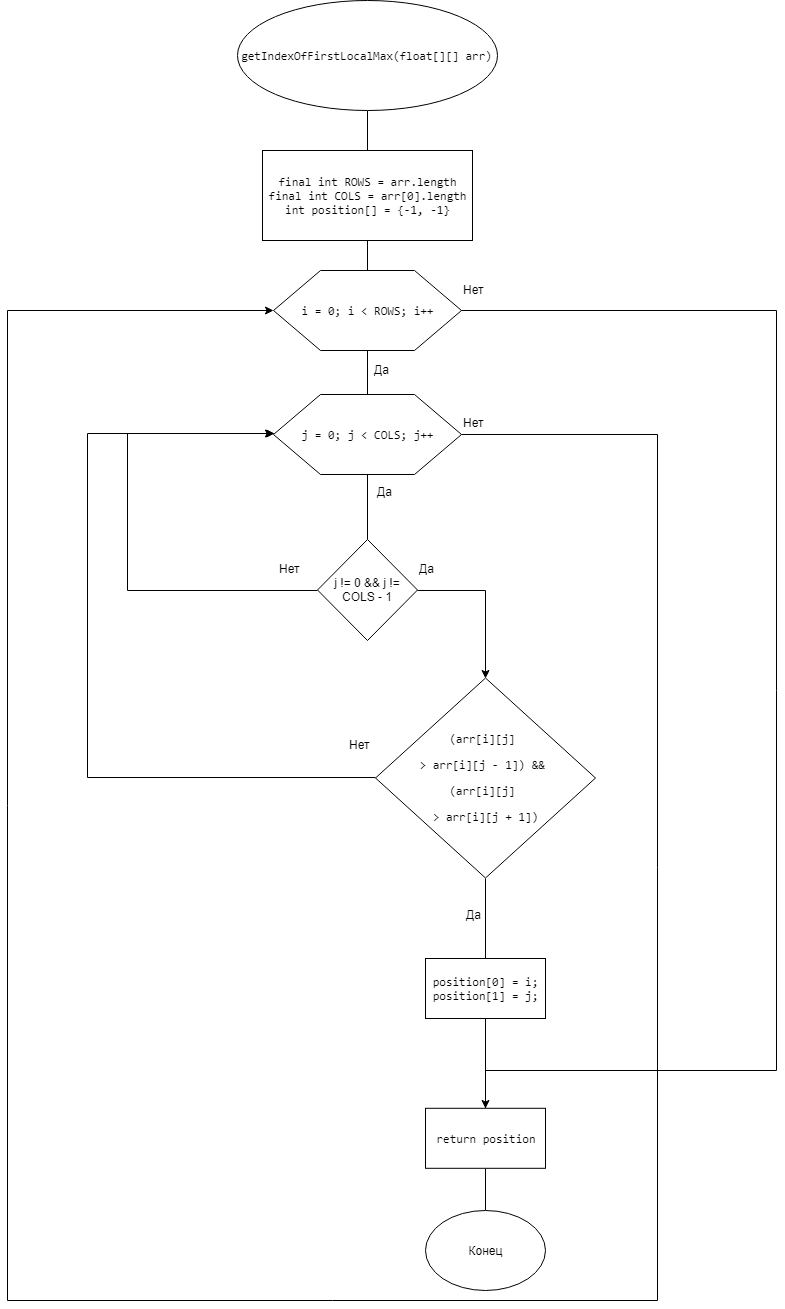

The diagram above was exported from draw.io. Its source (the exported page's mxGraphModel, read from the mxfile embedded in the PNG):
<mxGraphModel dx="1010" dy="501" grid="1" gridSize="10" guides="1" tooltips="1" connect="1" arrows="1" fold="1" page="1" pageScale="1" pageWidth="827" pageHeight="1169" math="0" shadow="0">
  <root>
    <mxCell id="0" />
    <mxCell id="1" parent="0" />
    <mxCell id="7PcY5pcW_2SYxXVrNIL6-1" value="&lt;pre&gt;&lt;pre&gt;&lt;pre&gt;&lt;br&gt;&lt;/pre&gt;&lt;/pre&gt;&lt;/pre&gt;" style="text;html=1;resizable=0;points=[];autosize=1;align=left;verticalAlign=top;spacingTop=-4;" parent="1" vertex="1">
      <mxGeometry x="270" y="201" width="20" height="40" as="geometry" />
    </mxCell>
    <mxCell id="7PcY5pcW_2SYxXVrNIL6-3" style="edgeStyle=orthogonalEdgeStyle;rounded=0;orthogonalLoop=1;jettySize=auto;html=1;endArrow=none;endFill=0;exitX=0.5;exitY=1;exitDx=0;exitDy=0;" parent="1" source="7PcY5pcW_2SYxXVrNIL6-19" target="7PcY5pcW_2SYxXVrNIL6-8" edge="1">
      <mxGeometry relative="1" as="geometry">
        <mxPoint x="390" y="320" as="sourcePoint" />
      </mxGeometry>
    </mxCell>
    <mxCell id="7PcY5pcW_2SYxXVrNIL6-4" style="edgeStyle=orthogonalEdgeStyle;rounded=0;orthogonalLoop=1;jettySize=auto;html=1;exitX=0.5;exitY=1;exitDx=0;exitDy=0;endArrow=none;endFill=0;" parent="1" source="7PcY5pcW_2SYxXVrNIL6-5" target="7PcY5pcW_2SYxXVrNIL6-19" edge="1">
      <mxGeometry relative="1" as="geometry" />
    </mxCell>
    <mxCell id="7PcY5pcW_2SYxXVrNIL6-5" value="&lt;pre&gt;&lt;pre&gt;&lt;pre&gt;&lt;span&gt;getIndexOfFirstLocalMax&lt;/span&gt;(&lt;span&gt;float&lt;/span&gt;[][] arr)&lt;/pre&gt;&lt;/pre&gt;&lt;/pre&gt;" style="ellipse;whiteSpace=wrap;html=1;" parent="1" vertex="1">
      <mxGeometry x="259.5" y="80" width="260" height="110" as="geometry" />
    </mxCell>
    <mxCell id="7PcY5pcW_2SYxXVrNIL6-6" style="edgeStyle=orthogonalEdgeStyle;rounded=0;orthogonalLoop=1;jettySize=auto;html=1;exitX=1;exitY=0.5;exitDx=0;exitDy=0;endArrow=classic;endFill=1;strokeColor=#000000;" parent="1" edge="1">
      <mxGeometry relative="1" as="geometry">
        <Array as="points">
          <mxPoint x="799" y="390" />
          <mxPoint x="799" y="1150" />
          <mxPoint x="508" y="1150" />
        </Array>
        <mxPoint x="508" y="1187.800048828125" as="targetPoint" />
        <mxPoint x="483" y="390" as="sourcePoint" />
      </mxGeometry>
    </mxCell>
    <mxCell id="7PcY5pcW_2SYxXVrNIL6-7" style="edgeStyle=orthogonalEdgeStyle;rounded=0;orthogonalLoop=1;jettySize=auto;html=1;exitX=0.5;exitY=1;exitDx=0;exitDy=0;endArrow=none;endFill=0;" parent="1" source="7PcY5pcW_2SYxXVrNIL6-8" target="7PcY5pcW_2SYxXVrNIL6-11" edge="1">
      <mxGeometry relative="1" as="geometry">
        <mxPoint x="390" y="495" as="targetPoint" />
      </mxGeometry>
    </mxCell>
    <mxCell id="7PcY5pcW_2SYxXVrNIL6-8" value="&lt;pre&gt;&lt;pre&gt;&lt;pre&gt;i = &lt;span&gt;0&lt;/span&gt;&lt;span&gt;; &lt;/span&gt;i &amp;lt; ROWS&lt;span&gt;; &lt;/span&gt;i++&lt;/pre&gt;&lt;/pre&gt;&lt;/pre&gt;" style="shape=hexagon;perimeter=hexagonPerimeter2;whiteSpace=wrap;html=1;" parent="1" vertex="1">
      <mxGeometry x="296" y="350" width="188" height="80" as="geometry" />
    </mxCell>
    <mxCell id="7PcY5pcW_2SYxXVrNIL6-10" style="edgeStyle=orthogonalEdgeStyle;rounded=0;orthogonalLoop=1;jettySize=auto;html=1;exitX=1;exitY=0.5;exitDx=0;exitDy=0;entryX=0;entryY=0.5;entryDx=0;entryDy=0;endArrow=classic;endFill=1;strokeColor=#000000;" parent="1" source="7PcY5pcW_2SYxXVrNIL6-11" target="7PcY5pcW_2SYxXVrNIL6-8" edge="1">
      <mxGeometry relative="1" as="geometry">
        <Array as="points">
          <mxPoint x="680" y="514" />
          <mxPoint x="680" y="1380" />
          <mxPoint x="30" y="1380" />
          <mxPoint x="30" y="390" />
        </Array>
      </mxGeometry>
    </mxCell>
    <mxCell id="7PcY5pcW_2SYxXVrNIL6-11" value="&lt;pre&gt;&lt;pre&gt;&lt;pre&gt;&lt;pre&gt;j = &lt;span&gt;0&lt;/span&gt;&lt;span&gt;; &lt;/span&gt;j &amp;lt; COLS&lt;span&gt;; &lt;/span&gt;j++&lt;/pre&gt;&lt;/pre&gt;&lt;/pre&gt;&lt;/pre&gt;" style="shape=hexagon;perimeter=hexagonPerimeter2;whiteSpace=wrap;html=1;" parent="1" vertex="1">
      <mxGeometry x="296" y="474" width="188" height="80" as="geometry" />
    </mxCell>
    <mxCell id="7PcY5pcW_2SYxXVrNIL6-12" value="Да" style="text;html=1;resizable=0;points=[];autosize=1;align=left;verticalAlign=top;spacingTop=-4;" parent="1" vertex="1">
      <mxGeometry x="394.5" y="440" width="30" height="20" as="geometry" />
    </mxCell>
    <mxCell id="7PcY5pcW_2SYxXVrNIL6-15" value="Да" style="text;html=1;resizable=0;points=[];autosize=1;align=left;verticalAlign=top;spacingTop=-4;" parent="1" vertex="1">
      <mxGeometry x="398" y="561.5" width="30" height="20" as="geometry" />
    </mxCell>
    <mxCell id="7PcY5pcW_2SYxXVrNIL6-16" value="Нет&lt;br&gt;&lt;br&gt;" style="text;html=1;resizable=0;points=[];autosize=1;align=left;verticalAlign=top;spacingTop=-4;" parent="1" vertex="1">
      <mxGeometry x="484" y="493" width="40" height="30" as="geometry" />
    </mxCell>
    <mxCell id="7PcY5pcW_2SYxXVrNIL6-17" value="Нет&lt;br&gt;&lt;br&gt;" style="text;html=1;resizable=0;points=[];autosize=1;align=left;verticalAlign=top;spacingTop=-4;" parent="1" vertex="1">
      <mxGeometry x="484" y="360" width="40" height="30" as="geometry" />
    </mxCell>
    <mxCell id="7PcY5pcW_2SYxXVrNIL6-19" value="&lt;pre&gt;&lt;pre&gt;&lt;pre&gt;&lt;span&gt;final int &lt;/span&gt;ROWS = arr.&lt;span&gt;length&lt;/span&gt;&lt;span&gt;&lt;br&gt;&lt;/span&gt;&lt;span&gt;final int &lt;/span&gt;COLS = arr[&lt;span&gt;0&lt;/span&gt;].&lt;span&gt;length&lt;/span&gt;&lt;span&gt;&lt;br&gt;&lt;/span&gt;&lt;span&gt;int &lt;/span&gt;position[] = {-&lt;span&gt;1&lt;/span&gt;&lt;span&gt;, &lt;/span&gt;-&lt;span&gt;1&lt;/span&gt;}&lt;/pre&gt;&lt;/pre&gt;&lt;/pre&gt;" style="rounded=0;whiteSpace=wrap;html=1;" parent="1" vertex="1">
      <mxGeometry x="285" y="230" width="210" height="90" as="geometry" />
    </mxCell>
    <mxCell id="kxgIm5VczTuxi2irE4mI-24" value="Конец" style="ellipse;whiteSpace=wrap;html=1;" parent="1" vertex="1">
      <mxGeometry x="448" y="1289.800048828125" width="120" height="80" as="geometry" />
    </mxCell>
    <mxCell id="kxgIm5VczTuxi2irE4mI-31" style="edgeStyle=orthogonalEdgeStyle;rounded=0;orthogonalLoop=1;jettySize=auto;html=1;exitX=0.5;exitY=1;exitDx=0;exitDy=0;endArrow=none;endFill=0;" parent="1" source="7PcY5pcW_2SYxXVrNIL6-11" target="kxgIm5VczTuxi2irE4mI-32" edge="1">
      <mxGeometry relative="1" as="geometry">
        <mxPoint x="390" y="610.300048828125" as="targetPoint" />
      </mxGeometry>
    </mxCell>
    <mxCell id="kxgIm5VczTuxi2irE4mI-52" style="edgeStyle=orthogonalEdgeStyle;rounded=0;orthogonalLoop=1;jettySize=auto;html=1;exitX=1;exitY=0.5;exitDx=0;exitDy=0;entryX=0.5;entryY=0;entryDx=0;entryDy=0;endArrow=classic;endFill=1;" parent="1" source="kxgIm5VczTuxi2irE4mI-32" target="kxgIm5VczTuxi2irE4mI-37" edge="1">
      <mxGeometry relative="1" as="geometry" />
    </mxCell>
    <mxCell id="kxgIm5VczTuxi2irE4mI-53" style="edgeStyle=orthogonalEdgeStyle;rounded=0;orthogonalLoop=1;jettySize=auto;html=1;exitX=0;exitY=0.5;exitDx=0;exitDy=0;endArrow=classic;endFill=1;" parent="1" source="kxgIm5VczTuxi2irE4mI-32" target="7PcY5pcW_2SYxXVrNIL6-11" edge="1">
      <mxGeometry relative="1" as="geometry">
        <Array as="points">
          <mxPoint x="150" y="670" />
          <mxPoint x="150" y="513" />
        </Array>
      </mxGeometry>
    </mxCell>
    <mxCell id="kxgIm5VczTuxi2irE4mI-32" value="j != 0 &amp;amp;&amp;amp; j != COLS - 1" style="rhombus;whiteSpace=wrap;html=1;" parent="1" vertex="1">
      <mxGeometry x="340" y="619" width="100" height="101" as="geometry" />
    </mxCell>
    <mxCell id="kxgIm5VczTuxi2irE4mI-33" value="Да" style="text;html=1;resizable=0;points=[];autosize=1;align=left;verticalAlign=top;spacingTop=-4;" parent="1" vertex="1">
      <mxGeometry x="440" y="639.300048828125" width="30" height="20" as="geometry" />
    </mxCell>
    <mxCell id="kxgIm5VczTuxi2irE4mI-36" value="Нет" style="text;html=1;resizable=0;points=[];autosize=1;align=left;verticalAlign=top;spacingTop=-4;" parent="1" vertex="1">
      <mxGeometry x="300" y="639.300048828125" width="40" height="20" as="geometry" />
    </mxCell>
    <mxCell id="kxgIm5VczTuxi2irE4mI-38" style="edgeStyle=orthogonalEdgeStyle;rounded=0;orthogonalLoop=1;jettySize=auto;html=1;exitX=0.5;exitY=1;exitDx=0;exitDy=0;endArrow=none;endFill=0;" parent="1" source="kxgIm5VczTuxi2irE4mI-37" target="kxgIm5VczTuxi2irE4mI-39" edge="1">
      <mxGeometry relative="1" as="geometry">
        <mxPoint x="508.5" y="1028" as="targetPoint" />
      </mxGeometry>
    </mxCell>
    <mxCell id="kxgIm5VczTuxi2irE4mI-54" style="edgeStyle=orthogonalEdgeStyle;rounded=0;orthogonalLoop=1;jettySize=auto;html=1;exitX=0;exitY=0.5;exitDx=0;exitDy=0;entryX=0;entryY=0.5;entryDx=0;entryDy=0;endArrow=classic;endFill=1;" parent="1" edge="1">
      <mxGeometry relative="1" as="geometry">
        <Array as="points">
          <mxPoint x="110" y="857" />
          <mxPoint x="110" y="513" />
        </Array>
        <mxPoint x="398" y="857" as="sourcePoint" />
        <mxPoint x="296" y="513" as="targetPoint" />
      </mxGeometry>
    </mxCell>
    <mxCell id="kxgIm5VczTuxi2irE4mI-37" value="&lt;pre&gt;(arr[i][j] &lt;/pre&gt;&lt;pre&gt;&amp;gt; arr[i][j - 1]) &amp;amp;&amp;amp; &lt;/pre&gt;&lt;pre&gt;(arr[i][j] &lt;/pre&gt;&lt;pre&gt;&amp;gt; arr[i][j + 1])&lt;/pre&gt;" style="rhombus;whiteSpace=wrap;html=1;" parent="1" vertex="1">
      <mxGeometry x="398" y="757.5" width="220" height="200" as="geometry" />
    </mxCell>
    <mxCell id="kxgIm5VczTuxi2irE4mI-45" style="edgeStyle=orthogonalEdgeStyle;rounded=0;orthogonalLoop=1;jettySize=auto;html=1;exitX=0.5;exitY=1;exitDx=0;exitDy=0;endArrow=none;endFill=0;" parent="1" source="kxgIm5VczTuxi2irE4mI-39" target="kxgIm5VczTuxi2irE4mI-42" edge="1">
      <mxGeometry relative="1" as="geometry" />
    </mxCell>
    <mxCell id="kxgIm5VczTuxi2irE4mI-39" value="&lt;pre&gt;position[&lt;span&gt;0&lt;/span&gt;] = i&lt;span&gt;;&lt;br&gt;&lt;/span&gt;position[&lt;span&gt;1&lt;/span&gt;] = j&lt;span&gt;;&lt;/span&gt;&lt;/pre&gt;" style="rounded=0;whiteSpace=wrap;html=1;" parent="1" vertex="1">
      <mxGeometry x="448" y="1038" width="120" height="60" as="geometry" />
    </mxCell>
    <mxCell id="kxgIm5VczTuxi2irE4mI-55" style="edgeStyle=orthogonalEdgeStyle;rounded=0;orthogonalLoop=1;jettySize=auto;html=1;exitX=0.5;exitY=1;exitDx=0;exitDy=0;endArrow=none;endFill=0;" parent="1" source="kxgIm5VczTuxi2irE4mI-42" target="kxgIm5VczTuxi2irE4mI-24" edge="1">
      <mxGeometry relative="1" as="geometry" />
    </mxCell>
    <mxCell id="kxgIm5VczTuxi2irE4mI-42" value="&lt;pre&gt;return position&lt;/pre&gt;" style="rounded=0;whiteSpace=wrap;html=1;" parent="1" vertex="1">
      <mxGeometry x="448" y="1187.800048828125" width="120" height="60" as="geometry" />
    </mxCell>
    <mxCell id="kxgIm5VczTuxi2irE4mI-47" value="Да" style="text;html=1;resizable=0;points=[];autosize=1;align=left;verticalAlign=top;spacingTop=-4;" parent="1" vertex="1">
      <mxGeometry x="486.5" y="985" width="30" height="20" as="geometry" />
    </mxCell>
    <mxCell id="kxgIm5VczTuxi2irE4mI-51" value="Нет" style="text;html=1;resizable=0;points=[];autosize=1;align=left;verticalAlign=top;spacingTop=-4;" parent="1" vertex="1">
      <mxGeometry x="369.5" y="815" width="40" height="20" as="geometry" />
    </mxCell>
  </root>
</mxGraphModel>